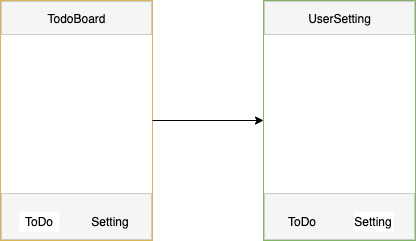

The diagram above was exported from draw.io. Its source (the exported page's mxGraphModel, read from the mxfile embedded in the PNG):
<mxGraphModel dx="1186" dy="739" grid="0" gridSize="10" guides="1" tooltips="1" connect="1" arrows="1" fold="1" page="1" pageScale="1" pageWidth="827" pageHeight="1169" math="0" shadow="0">
  <root>
    <mxCell id="0" />
    <mxCell id="1" parent="0" />
    <mxCell id="VV2trnMV5yeK_QoAKV3c-8" value="" style="group;fillColor=#ffffff;" parent="1" vertex="1" connectable="0">
      <mxGeometry x="227" y="222" width="152" height="240" as="geometry" />
    </mxCell>
    <mxCell id="VV2trnMV5yeK_QoAKV3c-2" value="" style="rounded=0;whiteSpace=wrap;html=1;strokeColor=#d6b656;fillColor=none;" parent="VV2trnMV5yeK_QoAKV3c-8" vertex="1">
      <mxGeometry width="152" height="240" as="geometry" />
    </mxCell>
    <mxCell id="VV2trnMV5yeK_QoAKV3c-4" value="" style="rounded=0;whiteSpace=wrap;html=1;fillColor=#f5f5f5;fontColor=#333333;strokeColor=#CCCCCC;" parent="VV2trnMV5yeK_QoAKV3c-8" vertex="1">
      <mxGeometry x="1" y="193" width="150" height="46" as="geometry" />
    </mxCell>
    <mxCell id="VV2trnMV5yeK_QoAKV3c-5" value="ToDo" style="text;html=1;align=center;verticalAlign=middle;whiteSpace=wrap;rounded=0;fillColor=#FFFFFF;" parent="VV2trnMV5yeK_QoAKV3c-8" vertex="1">
      <mxGeometry x="19" y="211" width="40" height="20" as="geometry" />
    </mxCell>
    <mxCell id="VV2trnMV5yeK_QoAKV3c-6" value="Setting" style="text;html=1;fillColor=none;align=center;verticalAlign=middle;whiteSpace=wrap;rounded=0;" parent="VV2trnMV5yeK_QoAKV3c-8" vertex="1">
      <mxGeometry x="90" y="211" width="40" height="20" as="geometry" />
    </mxCell>
    <mxCell id="VV2trnMV5yeK_QoAKV3c-9" value="" style="rounded=0;whiteSpace=wrap;html=1;fillColor=#f5f5f5;fontColor=#333333;strokeColor=#CCCCCC;" parent="VV2trnMV5yeK_QoAKV3c-8" vertex="1">
      <mxGeometry x="1" y="1" width="150" height="33" as="geometry" />
    </mxCell>
    <mxCell id="VV2trnMV5yeK_QoAKV3c-10" value="TodoBoard" style="text;html=1;fillColor=none;align=center;verticalAlign=middle;whiteSpace=wrap;rounded=0;" parent="VV2trnMV5yeK_QoAKV3c-8" vertex="1">
      <mxGeometry x="46.62" y="5" width="58.75" height="25" as="geometry" />
    </mxCell>
    <mxCell id="VV2trnMV5yeK_QoAKV3c-40" value="" style="group" parent="1" vertex="1" connectable="0">
      <mxGeometry x="490" y="222" width="152" height="240" as="geometry" />
    </mxCell>
    <mxCell id="VV2trnMV5yeK_QoAKV3c-29" value="" style="group;fillColor=#ffffff;container=0;" parent="VV2trnMV5yeK_QoAKV3c-40" vertex="1" connectable="0">
      <mxGeometry width="152" height="240" as="geometry" />
    </mxCell>
    <mxCell id="VV2trnMV5yeK_QoAKV3c-30" value="" style="rounded=0;whiteSpace=wrap;html=1;strokeColor=#82b366;fillColor=none;" parent="VV2trnMV5yeK_QoAKV3c-40" vertex="1">
      <mxGeometry width="152" height="240" as="geometry" />
    </mxCell>
    <mxCell id="VV2trnMV5yeK_QoAKV3c-31" value="" style="rounded=0;whiteSpace=wrap;html=1;fillColor=#f5f5f5;fontColor=#333333;strokeColor=#CCCCCC;" parent="VV2trnMV5yeK_QoAKV3c-40" vertex="1">
      <mxGeometry x="1" y="193" width="150" height="46" as="geometry" />
    </mxCell>
    <mxCell id="VV2trnMV5yeK_QoAKV3c-32" value="ToDo" style="text;html=1;align=center;verticalAlign=middle;whiteSpace=wrap;rounded=0;" parent="VV2trnMV5yeK_QoAKV3c-40" vertex="1">
      <mxGeometry x="19" y="211" width="40" height="20" as="geometry" />
    </mxCell>
    <mxCell id="VV2trnMV5yeK_QoAKV3c-33" value="Setting" style="text;html=1;align=center;verticalAlign=middle;whiteSpace=wrap;rounded=0;fillColor=#ffffff;" parent="VV2trnMV5yeK_QoAKV3c-40" vertex="1">
      <mxGeometry x="90" y="211" width="40" height="20" as="geometry" />
    </mxCell>
    <mxCell id="VV2trnMV5yeK_QoAKV3c-35" value="" style="rounded=0;whiteSpace=wrap;html=1;fillColor=#f5f5f5;fontColor=#333333;strokeColor=#CCCCCC;" parent="VV2trnMV5yeK_QoAKV3c-40" vertex="1">
      <mxGeometry x="1" y="1" width="150" height="33" as="geometry" />
    </mxCell>
    <mxCell id="VV2trnMV5yeK_QoAKV3c-36" value="UserSetting" style="text;html=1;fillColor=none;align=center;verticalAlign=middle;whiteSpace=wrap;rounded=0;" parent="VV2trnMV5yeK_QoAKV3c-40" vertex="1">
      <mxGeometry x="46.620000000000005" y="5" width="58.75" height="25" as="geometry" />
    </mxCell>
    <mxCell id="VV2trnMV5yeK_QoAKV3c-41" value="" style="endArrow=classic;html=1;" parent="1" source="VV2trnMV5yeK_QoAKV3c-2" target="VV2trnMV5yeK_QoAKV3c-30" edge="1">
      <mxGeometry width="50" height="50" relative="1" as="geometry">
        <mxPoint x="387" y="369" as="sourcePoint" />
        <mxPoint x="437" y="319" as="targetPoint" />
      </mxGeometry>
    </mxCell>
  </root>
</mxGraphModel>